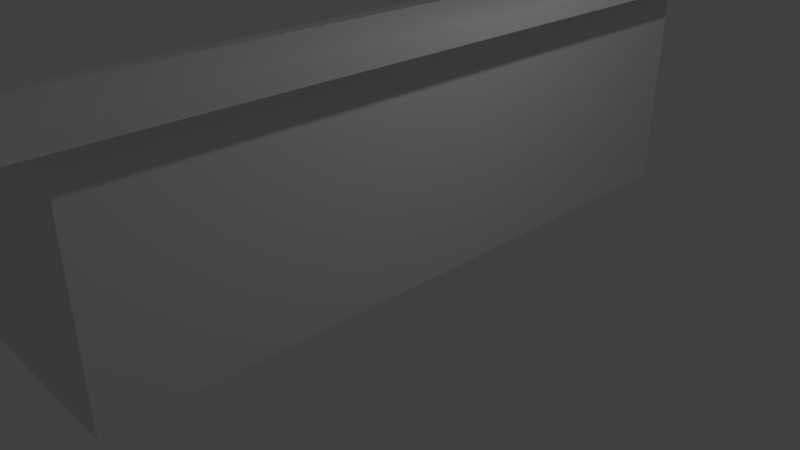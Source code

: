# Source: counter_tall_long.blend  (saved by Blender 2.78.0; exported with 4.5.12 LTS)
import bpy
from mathutils import Matrix  # noqa: F401  (used for matrix-valued properties, if any)

bpy.ops.wm.read_factory_settings(use_empty=True)
scene = bpy.context.scene
scene.name = 'Scene'

# ---- collections
col_collection_1 = bpy.data.collections.new('Collection 1'); scene.collection.children.link(col_collection_1)

# ---- materials (node trees are filled in below, after node groups)
mat_material = bpy.data.materials.new('Material')
mat_material.alpha_threshold = 0.0
mat_material.use_transparent_shadow = False
mat_material.roughness = 0.5
mat_material.line_color = (0.0, 0.0, 0.0, 1.0)
mat_material_001 = bpy.data.materials.new('Material.001')
mat_material_001.alpha_threshold = 0.0
mat_material_001.use_transparent_shadow = False
mat_material_001.roughness = 0.5

# ---- material node trees

# ---- world
world_world = bpy.data.worlds.new('World'); scene.world = world_world
world_world.color = (0.05088, 0.05088, 0.05088)
world_world.use_sun_shadow = False
world_world.sun_shadow_jitter_overblur = 0.0
world_world.cycles.sampling_method = 'MANUAL'

# ---- cameras
cam_camera = bpy.data.cameras.new('Camera')
cam_camera.clip_end = 100.0
cam_camera.lens = 35.0
cam_camera.sensor_width = 32.0
cam_camera.sensor_height = 18.0
cam_camera.ortho_scale = 7.314
cam_camera.dof.focus_distance = 0.0
cam_camera.dof.aperture_fstop = 128.0

# ---- lights
light_lamp = bpy.data.lights.new('Lamp', 'POINT')
light_lamp.transmission_factor = 0.0
light_lamp.cutoff_distance = 30.0
light_lamp.energy = 100.0
light_lamp.shadow_buffer_clip_start = 1.001
light_lamp.shadow_soft_size = 0.1
light_lamp.shadow_maximum_resolution = 0.006
light_lamp.use_absolute_resolution = True

# ---- meshes
me_cube = bpy.data.meshes.new('Cube')
me_cube.from_pydata([(1.0, 4.794, 0.0), (1.0, -4.206, 0.0), (-2.0, -4.206, 0.0), (-2.0, 4.794, 0.0), (1.0, 4.794, 3.0), (1.0, -4.206, 3.0), (1.0, 4.794, 3.2), (1.0, -4.206, 3.2), (1.0, -4.206, 2.5), (1.0, 4.794, 2.5), (1.5, 4.794, 3.0), (1.5, -4.206, 3.0), (1.5, 4.794, 3.2), (1.5, -4.206, 3.2), (1.0, 5.294, 3.0), (-2.0, 4.794, 2.5), (1.0, 5.294, 3.2), (-2.0, -4.206, 2.5), (1.5, 5.294, 3.0), (1.5, 5.294, 3.2), (0.5, 4.794, 0.0), (0.5, -4.206, 0.0), (0.5, 4.794, 3.0), (0.5, -4.206, 3.0), (0.5, 4.794, 3.2), (0.5, -4.206, 3.2), (0.5, 5.294, 3.0), (0.5, 5.294, 3.2), (0.5, 4.794, 2.5), (0.5, -4.206, 2.5), (1.0, -4.706, 3.0), (1.0, -4.706, 3.2), (1.5, -4.706, 3.0), (1.5, -4.706, 3.2), (0.5, -4.706, 3.0), (0.5, -4.706, 3.2)], [], [(20, 21, 2, 3), (11, 13, 33, 32), (9, 4, 5, 8), (24, 27, 26, 22), (23, 22, 28, 29), (28, 20, 3, 15), (28, 15, 17, 29), (5, 11, 32, 30), (1, 8, 29, 21), (12, 10, 18, 19), (11, 10, 12, 13), (6, 7, 13, 12), (5, 4, 10, 11), (10, 4, 14, 18), (14, 16, 19, 18), (2, 17, 15, 3), (6, 12, 19, 16), (24, 6, 16, 27), (0, 9, 8, 1), (4, 22, 26, 14), (21, 29, 17, 2), (14, 26, 27, 16), (6, 24, 25, 7), (9, 0, 20, 28), (8, 5, 23, 29), (4, 9, 28, 22), (0, 1, 21, 20), (34, 30, 31, 35), (31, 30, 32, 33), (13, 7, 31, 33), (7, 25, 35, 31), (25, 23, 34, 35), (23, 5, 30, 34), (24, 22, 23, 25)])
me_cube.polygons.foreach_set('material_index', [0, 1, 0, 1, 0, 0, 1, 1, 0, 1, 1, 1, 1, 1, 1, 0, 1, 1, 0, 1, 0, 1, 1, 0, 0, 0, 0, 1, 1, 1, 1, 1, 1, 1])
me_cube.materials.append(mat_material)
me_cube.materials.append(mat_material_001)
me_cube.use_remesh_preserve_volume = False
me_cube.use_remesh_preserve_attributes = False
me_cube.use_mirror_vertex_groups = False
me_cube.update()

# ---- objects
ob_cube = bpy.data.objects.new('Cube', me_cube)
ob_lamp = bpy.data.objects.new('Lamp', light_lamp)
ob_camera = bpy.data.objects.new('Camera', cam_camera)

# ---- transforms, parenting, visibility, modifiers, constraints
ob_cube.location = (0.0, 0.0, 0.0)
ob_cube.lock_rotations_4d = False
ob_cube.empty_display_type = 'ARROWS'
ob_cube.lineart.crease_threshold = 0.0
ob_lamp.location = (4.076, 1.005, 5.904)
ob_lamp.rotation_euler = (0.6503, 0.05522, 1.866)
ob_lamp.lock_rotations_4d = False
ob_lamp.empty_display_type = 'ARROWS'
ob_lamp.color = (0.0, 0.0, 0.0, 0.0)
ob_lamp.lineart.crease_threshold = 0.0
ob_camera.location = (7.481, -6.508, 5.344)
ob_camera.rotation_euler = (1.109, 0.0, 0.8149)
ob_camera.lock_rotations_4d = False
ob_camera.empty_display_type = 'ARROWS'
ob_camera.color = (0.0, 0.0, 0.0, 0.0)
ob_camera.display_type = 'WIRE'
ob_camera.lineart.crease_threshold = 0.0

# ---- collection membership
col_collection_1.objects.link(ob_cube)
col_collection_1.objects.link(ob_lamp)
col_collection_1.objects.link(ob_camera)

# ---- scene / render settings (as saved in the file)
scene.camera = ob_camera
scene.frame_start = 1; scene.frame_end = 250; scene.frame_set(1)
scene.render.engine = 'BLENDER_EEVEE_NEXT'
scene.render.resolution_percentage = 50
scene.render.dither_intensity = 0.0
scene.cycles.use_denoising = False
scene.cycles.samples = 128
scene.cycles.sampling_pattern = 'TABULATED_SOBOL'
scene.cycles.light_sampling_threshold = 0.0
scene.cycles.use_adaptive_sampling = False
scene.cycles.use_light_tree = False
scene.cycles.blur_glossy = 0.0
scene.cycles.sample_clamp_indirect = 0.0
scene.view_settings.view_transform = 'Standard'
bpy.context.view_layer.update()
